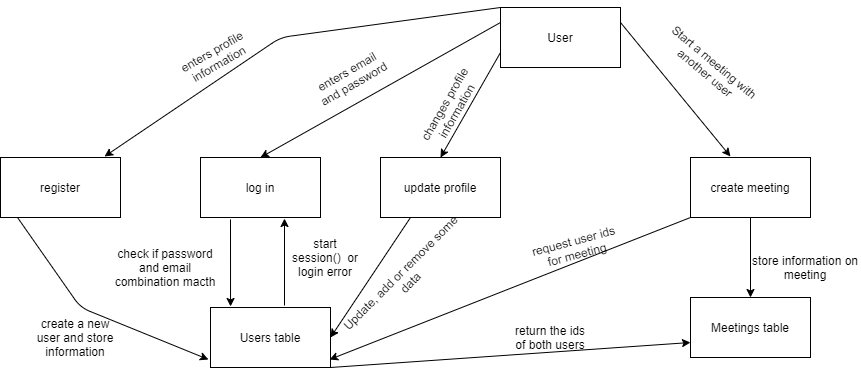

The diagram above was exported from draw.io. Its source (the exported page's mxGraphModel, read from the mxfile embedded in the PNG):
<mxGraphModel dx="1849" dy="624" grid="1" gridSize="10" guides="1" tooltips="1" connect="1" arrows="1" fold="1" page="1" pageScale="1" pageWidth="850" pageHeight="1100" math="0" shadow="0">
  <root>
    <mxCell id="0" />
    <mxCell id="1" parent="0" />
    <mxCell id="p_ToN2zxIP3fwb7a3cyC-1" value="User" style="rounded=0;whiteSpace=wrap;html=1;" parent="1" vertex="1">
      <mxGeometry x="330" y="10" width="120" height="60" as="geometry" />
    </mxCell>
    <mxCell id="p_ToN2zxIP3fwb7a3cyC-2" value="log in" style="rounded=0;whiteSpace=wrap;html=1;" parent="1" vertex="1">
      <mxGeometry x="30" y="160" width="120" height="60" as="geometry" />
    </mxCell>
    <mxCell id="p_ToN2zxIP3fwb7a3cyC-3" value="create meeting" style="rounded=0;whiteSpace=wrap;html=1;" parent="1" vertex="1">
      <mxGeometry x="520" y="160" width="120" height="60" as="geometry" />
    </mxCell>
    <mxCell id="p_ToN2zxIP3fwb7a3cyC-4" value="update profile" style="rounded=0;whiteSpace=wrap;html=1;" parent="1" vertex="1">
      <mxGeometry x="210" y="160" width="120" height="60" as="geometry" />
    </mxCell>
    <mxCell id="p_ToN2zxIP3fwb7a3cyC-5" value="" style="endArrow=classic;html=1;exitX=0;exitY=0.75;exitDx=0;exitDy=0;entryX=0.5;entryY=0;entryDx=0;entryDy=0;" parent="1" source="p_ToN2zxIP3fwb7a3cyC-1" target="p_ToN2zxIP3fwb7a3cyC-4" edge="1">
      <mxGeometry width="50" height="50" relative="1" as="geometry">
        <mxPoint x="400" y="350" as="sourcePoint" />
        <mxPoint x="450" y="300" as="targetPoint" />
      </mxGeometry>
    </mxCell>
    <mxCell id="p_ToN2zxIP3fwb7a3cyC-7" value="" style="endArrow=classic;html=1;exitX=0;exitY=0.25;exitDx=0;exitDy=0;entryX=0.5;entryY=0;entryDx=0;entryDy=0;" parent="1" source="p_ToN2zxIP3fwb7a3cyC-1" target="p_ToN2zxIP3fwb7a3cyC-2" edge="1">
      <mxGeometry width="50" height="50" relative="1" as="geometry">
        <mxPoint x="400" y="350" as="sourcePoint" />
        <mxPoint x="450" y="300" as="targetPoint" />
      </mxGeometry>
    </mxCell>
    <mxCell id="p_ToN2zxIP3fwb7a3cyC-8" value="Users table" style="rounded=0;whiteSpace=wrap;html=1;" parent="1" vertex="1">
      <mxGeometry x="40" y="310" width="120" height="60" as="geometry" />
    </mxCell>
    <mxCell id="p_ToN2zxIP3fwb7a3cyC-9" value="" style="endArrow=classic;html=1;entryX=0.167;entryY=-0.017;entryDx=0;entryDy=0;entryPerimeter=0;" parent="1" target="p_ToN2zxIP3fwb7a3cyC-8" edge="1">
      <mxGeometry width="50" height="50" relative="1" as="geometry">
        <mxPoint x="60" y="222" as="sourcePoint" />
        <mxPoint x="450" y="300" as="targetPoint" />
      </mxGeometry>
    </mxCell>
    <mxCell id="p_ToN2zxIP3fwb7a3cyC-10" value="enters email and password" style="text;html=1;strokeColor=none;fillColor=none;align=center;verticalAlign=middle;whiteSpace=wrap;rounded=0;rotation=-30;" parent="1" vertex="1">
      <mxGeometry x="140" y="70" width="80" height="20" as="geometry" />
    </mxCell>
    <mxCell id="p_ToN2zxIP3fwb7a3cyC-11" value="check if password and email combination macth" style="text;html=1;strokeColor=none;fillColor=none;align=center;verticalAlign=middle;whiteSpace=wrap;rounded=0;" parent="1" vertex="1">
      <mxGeometry x="-60" y="260" width="110" height="20" as="geometry" />
    </mxCell>
    <mxCell id="p_ToN2zxIP3fwb7a3cyC-12" value="" style="endArrow=classic;html=1;entryX=0.7;entryY=1.017;entryDx=0;entryDy=0;entryPerimeter=0;" parent="1" target="p_ToN2zxIP3fwb7a3cyC-2" edge="1">
      <mxGeometry width="50" height="50" relative="1" as="geometry">
        <mxPoint x="114" y="308" as="sourcePoint" />
        <mxPoint x="450" y="230" as="targetPoint" />
      </mxGeometry>
    </mxCell>
    <mxCell id="p_ToN2zxIP3fwb7a3cyC-13" value="start session()&amp;nbsp; or login error" style="text;html=1;strokeColor=none;fillColor=none;align=center;verticalAlign=middle;whiteSpace=wrap;rounded=0;" parent="1" vertex="1">
      <mxGeometry x="120" y="250" width="70" height="20" as="geometry" />
    </mxCell>
    <mxCell id="p_ToN2zxIP3fwb7a3cyC-14" value="" style="endArrow=classic;html=1;exitX=0.25;exitY=1;exitDx=0;exitDy=0;entryX=1;entryY=0.5;entryDx=0;entryDy=0;" parent="1" source="p_ToN2zxIP3fwb7a3cyC-4" target="p_ToN2zxIP3fwb7a3cyC-8" edge="1">
      <mxGeometry width="50" height="50" relative="1" as="geometry">
        <mxPoint x="400" y="280" as="sourcePoint" />
        <mxPoint x="450" y="230" as="targetPoint" />
      </mxGeometry>
    </mxCell>
    <mxCell id="p_ToN2zxIP3fwb7a3cyC-15" value="Update, add or remove some data" style="text;html=1;strokeColor=none;fillColor=none;align=center;verticalAlign=middle;whiteSpace=wrap;rounded=0;rotation=-45;" parent="1" vertex="1">
      <mxGeometry x="150" y="270" width="170" height="20" as="geometry" />
    </mxCell>
    <mxCell id="p_ToN2zxIP3fwb7a3cyC-17" value="changes profile information" style="text;html=1;strokeColor=none;fillColor=none;align=center;verticalAlign=middle;whiteSpace=wrap;rounded=0;rotation=-60;" parent="1" vertex="1">
      <mxGeometry x="230" y="100" width="100" height="20" as="geometry" />
    </mxCell>
    <mxCell id="p_ToN2zxIP3fwb7a3cyC-18" value="" style="endArrow=classic;html=1;exitX=1;exitY=0.25;exitDx=0;exitDy=0;entryX=0.333;entryY=-0.017;entryDx=0;entryDy=0;entryPerimeter=0;" parent="1" source="p_ToN2zxIP3fwb7a3cyC-1" target="p_ToN2zxIP3fwb7a3cyC-3" edge="1">
      <mxGeometry width="50" height="50" relative="1" as="geometry">
        <mxPoint x="400" y="230" as="sourcePoint" />
        <mxPoint x="450" y="180" as="targetPoint" />
      </mxGeometry>
    </mxCell>
    <mxCell id="p_ToN2zxIP3fwb7a3cyC-19" value="Start a meeting with another user" style="text;html=1;strokeColor=none;fillColor=none;align=center;verticalAlign=middle;whiteSpace=wrap;rounded=0;rotation=40;" parent="1" vertex="1">
      <mxGeometry x="480" y="60" width="120" height="20" as="geometry" />
    </mxCell>
    <mxCell id="p_ToN2zxIP3fwb7a3cyC-20" value="Meetings table" style="rounded=0;whiteSpace=wrap;html=1;" parent="1" vertex="1">
      <mxGeometry x="520" y="300" width="120" height="60" as="geometry" />
    </mxCell>
    <mxCell id="p_ToN2zxIP3fwb7a3cyC-21" value="" style="endArrow=classic;html=1;exitX=0.5;exitY=1;exitDx=0;exitDy=0;entryX=0.5;entryY=0;entryDx=0;entryDy=0;" parent="1" source="p_ToN2zxIP3fwb7a3cyC-3" target="p_ToN2zxIP3fwb7a3cyC-20" edge="1">
      <mxGeometry width="50" height="50" relative="1" as="geometry">
        <mxPoint x="400" y="190" as="sourcePoint" />
        <mxPoint x="450" y="140" as="targetPoint" />
      </mxGeometry>
    </mxCell>
    <mxCell id="p_ToN2zxIP3fwb7a3cyC-22" value="store information on meeting" style="text;html=1;strokeColor=none;fillColor=none;align=center;verticalAlign=middle;whiteSpace=wrap;rounded=0;" parent="1" vertex="1">
      <mxGeometry x="580" y="260" width="110" height="20" as="geometry" />
    </mxCell>
    <mxCell id="p_ToN2zxIP3fwb7a3cyC-24" value="" style="endArrow=classic;html=1;exitX=0;exitY=1;exitDx=0;exitDy=0;entryX=0.992;entryY=0.867;entryDx=0;entryDy=0;entryPerimeter=0;" parent="1" source="p_ToN2zxIP3fwb7a3cyC-3" target="p_ToN2zxIP3fwb7a3cyC-8" edge="1">
      <mxGeometry width="50" height="50" relative="1" as="geometry">
        <mxPoint x="400" y="370" as="sourcePoint" />
        <mxPoint x="450" y="320" as="targetPoint" />
      </mxGeometry>
    </mxCell>
    <mxCell id="p_ToN2zxIP3fwb7a3cyC-25" value="request user ids for meeting" style="text;html=1;strokeColor=none;fillColor=none;align=center;verticalAlign=middle;whiteSpace=wrap;rounded=0;rotation=-15;" parent="1" vertex="1">
      <mxGeometry x="360" y="240" width="90" height="20" as="geometry" />
    </mxCell>
    <mxCell id="p_ToN2zxIP3fwb7a3cyC-26" value="" style="endArrow=classic;html=1;exitX=1;exitY=1;exitDx=0;exitDy=0;entryX=0;entryY=0.75;entryDx=0;entryDy=0;" parent="1" source="p_ToN2zxIP3fwb7a3cyC-8" target="p_ToN2zxIP3fwb7a3cyC-20" edge="1">
      <mxGeometry width="50" height="50" relative="1" as="geometry">
        <mxPoint x="400" y="350" as="sourcePoint" />
        <mxPoint x="450" y="300" as="targetPoint" />
      </mxGeometry>
    </mxCell>
    <mxCell id="p_ToN2zxIP3fwb7a3cyC-27" value="return the ids of both users" style="text;html=1;strokeColor=none;fillColor=none;align=center;verticalAlign=middle;whiteSpace=wrap;rounded=0;" parent="1" vertex="1">
      <mxGeometry x="340" y="330" width="80" height="20" as="geometry" />
    </mxCell>
    <mxCell id="ryZQid4OhaXoMR4kiFHS-1" value="register" style="rounded=0;whiteSpace=wrap;html=1;" vertex="1" parent="1">
      <mxGeometry x="-170" y="160" width="120" height="60" as="geometry" />
    </mxCell>
    <mxCell id="ryZQid4OhaXoMR4kiFHS-2" value="" style="endArrow=classic;html=1;exitX=0;exitY=0;exitDx=0;exitDy=0;entryX=0.867;entryY=-0.017;entryDx=0;entryDy=0;entryPerimeter=0;" edge="1" parent="1" source="p_ToN2zxIP3fwb7a3cyC-1" target="ryZQid4OhaXoMR4kiFHS-1">
      <mxGeometry width="50" height="50" relative="1" as="geometry">
        <mxPoint x="210" y="350" as="sourcePoint" />
        <mxPoint x="260" y="300" as="targetPoint" />
        <Array as="points">
          <mxPoint x="110" y="40" />
        </Array>
      </mxGeometry>
    </mxCell>
    <mxCell id="ryZQid4OhaXoMR4kiFHS-3" value="enters profile information" style="text;html=1;strokeColor=none;fillColor=none;align=center;verticalAlign=middle;whiteSpace=wrap;rounded=0;rotation=-30;" vertex="1" parent="1">
      <mxGeometry y="50" width="90" height="20" as="geometry" />
    </mxCell>
    <mxCell id="ryZQid4OhaXoMR4kiFHS-4" value="" style="endArrow=classic;html=1;entryX=-0.017;entryY=0.867;entryDx=0;entryDy=0;entryPerimeter=0;" edge="1" parent="1" target="p_ToN2zxIP3fwb7a3cyC-8">
      <mxGeometry width="50" height="50" relative="1" as="geometry">
        <mxPoint x="-153" y="220" as="sourcePoint" />
        <mxPoint x="-130" y="250" as="targetPoint" />
        <Array as="points">
          <mxPoint x="-90" y="310" />
        </Array>
      </mxGeometry>
    </mxCell>
    <mxCell id="ryZQid4OhaXoMR4kiFHS-5" value="create a new user and store information" style="text;html=1;strokeColor=none;fillColor=none;align=center;verticalAlign=middle;whiteSpace=wrap;rounded=0;" vertex="1" parent="1">
      <mxGeometry x="-140" y="330" width="90" height="20" as="geometry" />
    </mxCell>
  </root>
</mxGraphModel>